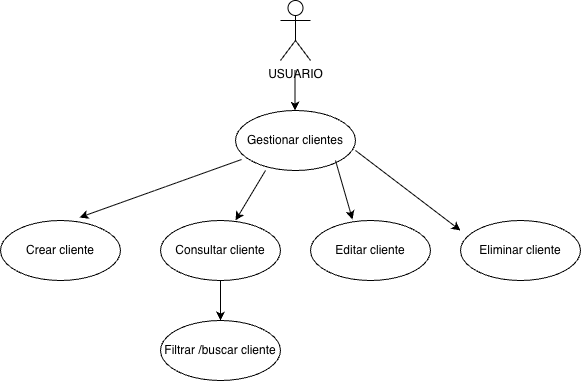

The diagram above was exported from draw.io. Its source (the exported page's mxGraphModel, read from the mxfile embedded in the PNG):
<mxGraphModel dx="1384" dy="870" grid="1" gridSize="10" guides="1" tooltips="1" connect="1" arrows="1" fold="1" page="1" pageScale="1" pageWidth="827" pageHeight="1169" math="0" shadow="0">
  <root>
    <mxCell id="0" />
    <mxCell id="1" parent="0" />
    <mxCell id="3grWov9T12jtOuO2f1PG-1" parent="1" style="shape=umlActor;verticalLabelPosition=bottom;verticalAlign=top;html=1;outlineConnect=0;" value="USUARIO" vertex="1">
      <mxGeometry height="60" width="30" x="370" y="140" as="geometry" />
    </mxCell>
    <mxCell id="3grWov9T12jtOuO2f1PG-2" parent="1" style="ellipse;whiteSpace=wrap;html=1;" value="Gestionar clientes" vertex="1">
      <mxGeometry height="60" width="120" x="325" y="250" as="geometry" />
    </mxCell>
    <mxCell id="3grWov9T12jtOuO2f1PG-3" parent="1" style="ellipse;whiteSpace=wrap;html=1;" value="Crear cliente" vertex="1">
      <mxGeometry height="60" width="120" x="90" y="360" as="geometry" />
    </mxCell>
    <mxCell id="3grWov9T12jtOuO2f1PG-16" edge="1" parent="1" source="3grWov9T12jtOuO2f1PG-4" style="edgeStyle=orthogonalEdgeStyle;rounded=0;orthogonalLoop=1;jettySize=auto;html=1;" target="3grWov9T12jtOuO2f1PG-15" value="">
      <mxGeometry relative="1" as="geometry" />
    </mxCell>
    <mxCell id="3grWov9T12jtOuO2f1PG-4" parent="1" style="ellipse;whiteSpace=wrap;html=1;" value="Consultar cliente" vertex="1">
      <mxGeometry height="60" width="120" x="250" y="360" as="geometry" />
    </mxCell>
    <mxCell id="3grWov9T12jtOuO2f1PG-5" parent="1" style="ellipse;whiteSpace=wrap;html=1;" value="Editar cliente" vertex="1">
      <mxGeometry height="60" width="120" x="400" y="360" as="geometry" />
    </mxCell>
    <mxCell id="3grWov9T12jtOuO2f1PG-6" parent="1" style="ellipse;whiteSpace=wrap;html=1;" value="Eliminar cliente" vertex="1">
      <mxGeometry height="60" width="120" x="550" y="360" as="geometry" />
    </mxCell>
    <mxCell id="3grWov9T12jtOuO2f1PG-7" edge="1" parent="1" style="endArrow=classic;html=1;rounded=0;" value="">
      <mxGeometry height="50" relative="1" width="50" as="geometry">
        <mxPoint x="355" y="310" as="sourcePoint" />
        <mxPoint x="325" y="360" as="targetPoint" />
      </mxGeometry>
    </mxCell>
    <mxCell id="3grWov9T12jtOuO2f1PG-8" edge="1" parent="1" source="3grWov9T12jtOuO2f1PG-2" style="endArrow=classic;html=1;rounded=0;exitX=0.05;exitY=0.817;exitDx=0;exitDy=0;exitPerimeter=0;entryX=0.658;entryY=-0.05;entryDx=0;entryDy=0;entryPerimeter=0;" target="3grWov9T12jtOuO2f1PG-3" value="">
      <mxGeometry height="50" relative="1" width="50" as="geometry">
        <mxPoint x="300" y="310" as="sourcePoint" />
        <mxPoint x="170" y="350" as="targetPoint" />
      </mxGeometry>
    </mxCell>
    <mxCell id="3grWov9T12jtOuO2f1PG-11" edge="1" parent="1" style="endArrow=classic;html=1;rounded=0;exitX=1;exitY=0.5;exitDx=0;exitDy=0;" value="">
      <mxGeometry height="50" relative="1" width="50" as="geometry">
        <mxPoint x="445" y="290" as="sourcePoint" />
        <mxPoint x="550" y="370" as="targetPoint" />
      </mxGeometry>
    </mxCell>
    <mxCell id="3grWov9T12jtOuO2f1PG-13" edge="1" parent="1" style="endArrow=classic;html=1;rounded=0;exitX=1;exitY=0.5;exitDx=0;exitDy=0;entryX=0.35;entryY=-0.017;entryDx=0;entryDy=0;entryPerimeter=0;" target="3grWov9T12jtOuO2f1PG-5" value="">
      <mxGeometry height="50" relative="1" width="50" as="geometry">
        <mxPoint x="425" y="300" as="sourcePoint" />
        <mxPoint x="445" y="370" as="targetPoint" />
      </mxGeometry>
    </mxCell>
    <mxCell id="3grWov9T12jtOuO2f1PG-14" edge="1" parent="1" style="endArrow=classic;html=1;rounded=0;exitX=1;exitY=0.5;exitDx=0;exitDy=0;" value="">
      <mxGeometry height="50" relative="1" width="50" as="geometry">
        <mxPoint x="384.5" y="210" as="sourcePoint" />
        <mxPoint x="384.5" y="250" as="targetPoint" />
      </mxGeometry>
    </mxCell>
    <mxCell id="3grWov9T12jtOuO2f1PG-15" parent="1" style="ellipse;whiteSpace=wrap;html=1;" value="Filtrar /buscar cliente" vertex="1">
      <mxGeometry height="60" width="120" x="250" y="460" as="geometry" />
    </mxCell>
  </root>
</mxGraphModel>